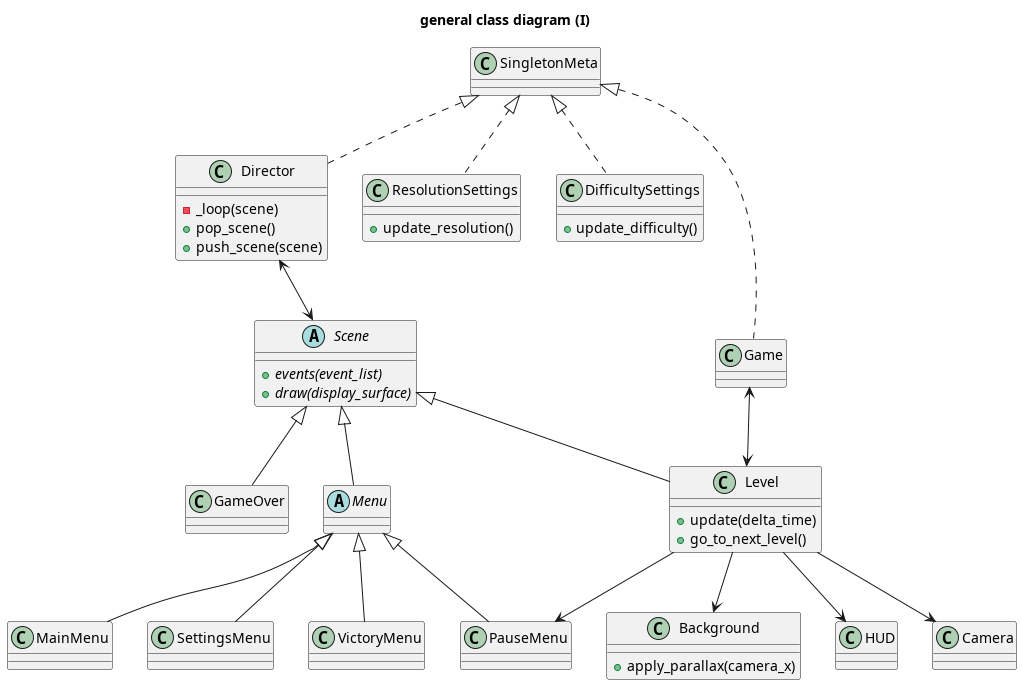

The diagram above was rendered by PlantUML. Its source (embedded in the PNG):
@startuml Class Diagram 1

title general class diagram (I)

class SingletonMeta {
    
}

class Director {
    - _loop(scene)
    + pop_scene()
    + push_scene(scene)
}

class ResolutionSettings {
    + update_resolution()
    
}

class DifficultySettings {
    + update_difficulty()
}

class Game {
    
}

abstract class Scene {
    + events(event_list) {abstract}
    + draw(display_surface) {abstract}
}

class Level {
    + update(delta_time)
    + go_to_next_level()
}

class GameOver {
   
}

class Camera {
    
}

class Background {
    + apply_parallax(camera_x)
}

abstract class Menu {
    
}

class MainMenu {
    
}

class PauseMenu {
    
}

class SettingsMenu {
    
}

class VictoryMenu {

}

class HUD {
    
}

SingletonMeta <|.. Director
SingletonMeta <|.. ResolutionSettings
SingletonMeta <|.. DifficultySettings
SingletonMeta <|.. Game

Director <--> Scene

Game <--> Level

Scene <|-down- Level
Scene <|-- GameOver
Scene <|-- Menu

Level --> Camera
Level --> Background
Level --> HUD
Level --> PauseMenu

Menu <|-- MainMenu
Menu <|-- PauseMenu
Menu <|-- SettingsMenu
Menu <|-- VictoryMenu

@enduml